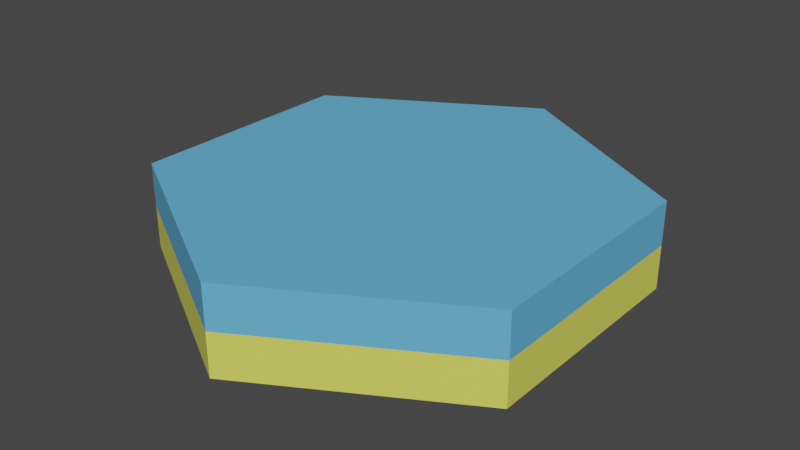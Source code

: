 # Source: HexagonWater.blend  (saved by Blender 3.6.11; exported with 4.5.12 LTS)
import bpy
from mathutils import Matrix  # noqa: F401  (used for matrix-valued properties, if any)

bpy.ops.wm.read_factory_settings(use_empty=True)
scene = bpy.context.scene
scene.name = 'Scene'

# ---- collections
col_collection = bpy.data.collections.new('Collection'); scene.collection.children.link(col_collection)

# ---- materials (node trees are filled in below, after node groups)
mat_water = bpy.data.materials.new('Water')
mat_water.use_transparent_shadow = False
mat_sand = bpy.data.materials.new('Sand')
mat_sand.use_transparent_shadow = False

# ---- material node trees
mat_water.use_nodes = True; mat_water.node_tree.nodes.clear()
_N = mat_water.node_tree.nodes; _L = mat_water.node_tree.links
n0 = _N.new('ShaderNodeBsdfPrincipled'); n0.name = 'Principled BSDF'; n0.location = (10, 300)
n0.distribution = 'GGX'
n0.subsurface_method = 'RANDOM_WALK_SKIN'
n0.inputs[0].default_value = (0.1307, 0.4725, 0.8, 1.0)
n0.inputs[3].default_value = 1.45
n0.inputs[27].default_value = (0.0, 0.0, 0.0, 1.0)
n0.inputs[28].default_value = 1.0
n1 = _N.new('ShaderNodeOutputMaterial'); n1.name = 'Material Output'; n1.location = (300, 300)
_L.new(n0.outputs[0], n1.inputs[0])
n1.is_active_output = True
mat_sand.use_nodes = True; mat_sand.node_tree.nodes.clear()
_N = mat_sand.node_tree.nodes; _L = mat_sand.node_tree.links
n0 = _N.new('ShaderNodeBsdfPrincipled'); n0.name = 'Principled BSDF'; n0.location = (10, 300)
n0.distribution = 'GGX'
n0.subsurface_method = 'RANDOM_WALK_SKIN'
n0.inputs[0].default_value = (0.8, 0.7988, 0.1165, 1.0)
n0.inputs[3].default_value = 1.45
n0.inputs[27].default_value = (0.0, 0.0, 0.0, 1.0)
n0.inputs[28].default_value = 1.0
n1 = _N.new('ShaderNodeOutputMaterial'); n1.name = 'Material Output'; n1.location = (300, 300)
_L.new(n0.outputs[0], n1.inputs[0])
n1.is_active_output = True

# ---- world
world_world = bpy.data.worlds.new('World'); scene.world = world_world
world_world.use_nodes = True; world_world.node_tree.nodes.clear()
_N = world_world.node_tree.nodes; _L = world_world.node_tree.links
n0 = _N.new('ShaderNodeOutputWorld'); n0.name = 'World Output'; n0.location = (300, 300)
n1 = _N.new('ShaderNodeBackground'); n1.name = 'Background'; n1.location = (10, 300)
n1.inputs[0].default_value = (0.05088, 0.05088, 0.05088, 1.0)
_L.new(n1.outputs[0], n0.inputs[0])
n0.is_active_output = True
world_world.color = (0.05088, 0.05088, 0.05088)
world_world.use_sun_shadow = False
world_world.sun_shadow_jitter_overblur = 0.0

# ---- meshes
me_circle_001 = bpy.data.meshes.new('Circle.001')
me_circle_001.from_pydata([(0.0, 1.0, 0.1869), (-0.866, 0.5, 0.1869), (-0.866, -0.5, 0.1869), (0.0, -1.0, 0.1869), (0.866, -0.5, 0.1869), (0.866, 0.5, 0.1869), (-0.866, 0.5, 0.3737), (0.0, 1.0, 0.3737), (0.866, 0.5, 0.3737), (0.866, -0.5, 0.3737), (0.0, -1.0, 0.3737), (-0.866, -0.5, 0.3737), (0.0, 1.0, 0.0), (-0.866, 0.5, 0.0), (-0.866, -0.5, 0.0), (0.0, -1.0, 0.0), (0.866, -0.5, 0.0), (0.866, 0.5, 0.0), (-0.866, 0.5, 0.1869), (0.0, 1.0, 0.1869), (0.866, 0.5, 0.1869), (0.866, -0.5, 0.1869), (0.0, -1.0, 0.1869), (-0.866, -0.5, 0.1869)], [], [(0, 5, 4, 3, 2, 1), (10, 9, 8, 7, 6, 11), (2, 3, 10, 11), (4, 5, 8, 9), (1, 2, 11, 6), (3, 4, 9, 10), (5, 0, 7, 8), (0, 1, 6, 7), (12, 17, 16, 15, 14, 13), (22, 21, 20, 19, 18, 23), (14, 15, 22, 23), (16, 17, 20, 21), (13, 14, 23, 18), (15, 16, 21, 22), (17, 12, 19, 20), (12, 13, 18, 19)])
me_circle_001.polygons.foreach_set('material_index', [0, 0, 0, 0, 0, 0, 0, 0, 1, 1, 1, 1, 1, 1, 1, 1])
_uv = me_circle_001.uv_layers.new(name='UVMap')
_uv.uv.foreach_set('vector', [0.5, 1.0, 0.933, 0.75, 0.933, 0.25, 0.5, 0.0, 0.06699, 0.25, 0.06699, 0.75, 0.5, 0.0, 0.933, 0.25, 0.933, 0.75, 0.5, 1.0, 0.06699, 0.75, 0.06699, 0.25, 0.06699, 0.4533, 0.5, 0.4533, 0.5, 0.5467, 0.06699, 0.5467, 0.25, 0.4533, 0.75, 0.4533, 0.75, 0.5467, 0.25, 0.5467, 0.75, 0.4533, 0.25, 0.4533, 0.25, 0.5467, 0.75, 0.5467, 0.5, 0.4533, 0.933, 0.4533, 0.933, 0.5467, 0.5, 0.5467, 0.933, 0.4533, 0.5, 0.4533, 0.5, 0.5467, 0.933, 0.5467, 0.5, 0.4533, 0.06699, 0.4533, 0.06699, 0.5467, 0.5, 0.5467, 0.5, 1.0, 0.933, 0.75, 0.933, 0.25, 0.5, 0.0, 0.06699, 0.25, 0.06699, 0.75, 0.5, 0.0, 0.933, 0.25, 0.933, 0.75, 0.5, 1.0, 0.06699, 0.75, 0.06699, 0.25, 0.06699, 0.4533, 0.5, 0.4533, 0.5, 0.5467, 0.06699, 0.5467, 0.25, 0.4533, 0.75, 0.4533, 0.75, 0.5467, 0.25, 0.5467, 0.75, 0.4533, 0.25, 0.4533, 0.25, 0.5467, 0.75, 0.5467, 0.5, 0.4533, 0.933, 0.4533, 0.933, 0.5467, 0.5, 0.5467, 0.933, 0.4533, 0.5, 0.4533, 0.5, 0.5467, 0.933, 0.5467, 0.5, 0.4533, 0.06699, 0.4533, 0.06699, 0.5467, 0.5, 0.5467])
me_circle_001.materials.append(mat_water)
me_circle_001.materials.append(mat_sand)
me_circle_001.update()

# ---- objects
ob_circle_001 = bpy.data.objects.new('Circle.001', me_circle_001)

# ---- transforms, parenting, visibility, modifiers, constraints
ob_circle_001.location = (0.0, 0.0, 0.0)

# ---- collection membership
col_collection.objects.link(ob_circle_001)

# ---- scene / render settings (as saved in the file)
scene.frame_start = 1; scene.frame_end = 250; scene.frame_set(1)
scene.render.engine = 'BLENDER_EEVEE_NEXT'
scene.cycles.use_denoising = False
scene.cycles.samples = 128
scene.cycles.sampling_pattern = 'TABULATED_SOBOL'
scene.cycles.use_adaptive_sampling = False
scene.cycles.use_light_tree = False
scene.view_settings.view_transform = 'Filmic'
bpy.context.view_layer.update()

# ---- added for rendering (the .blend has no active camera and no usable light): camera, sun
cam_auto = bpy.data.cameras.new('AutoCamera')
cam_auto.lens = 50.0
cam_auto.sensor_width = 36.0
cam_auto.clip_end = 1000.0
ob_auto_camera = bpy.data.objects.new('AutoCamera', cam_auto)
scene.collection.objects.link(ob_auto_camera)
ob_auto_camera.location = (2.47222, -2.96666, 2.16464)
ob_auto_camera.rotation_euler = (1.09748, -7.21219e-08, 0.694738)
scene.camera = ob_auto_camera
light_auto_sun = bpy.data.lights.new('AutoSun', 'SUN')
light_auto_sun.energy = 3.0
light_auto_sun.angle = 0.0523599
ob_auto_sun = bpy.data.objects.new('AutoSun', light_auto_sun)
scene.collection.objects.link(ob_auto_sun)
ob_auto_sun.rotation_euler = (0.872665, 0.174533, 0.523599)
bpy.context.view_layer.update()
